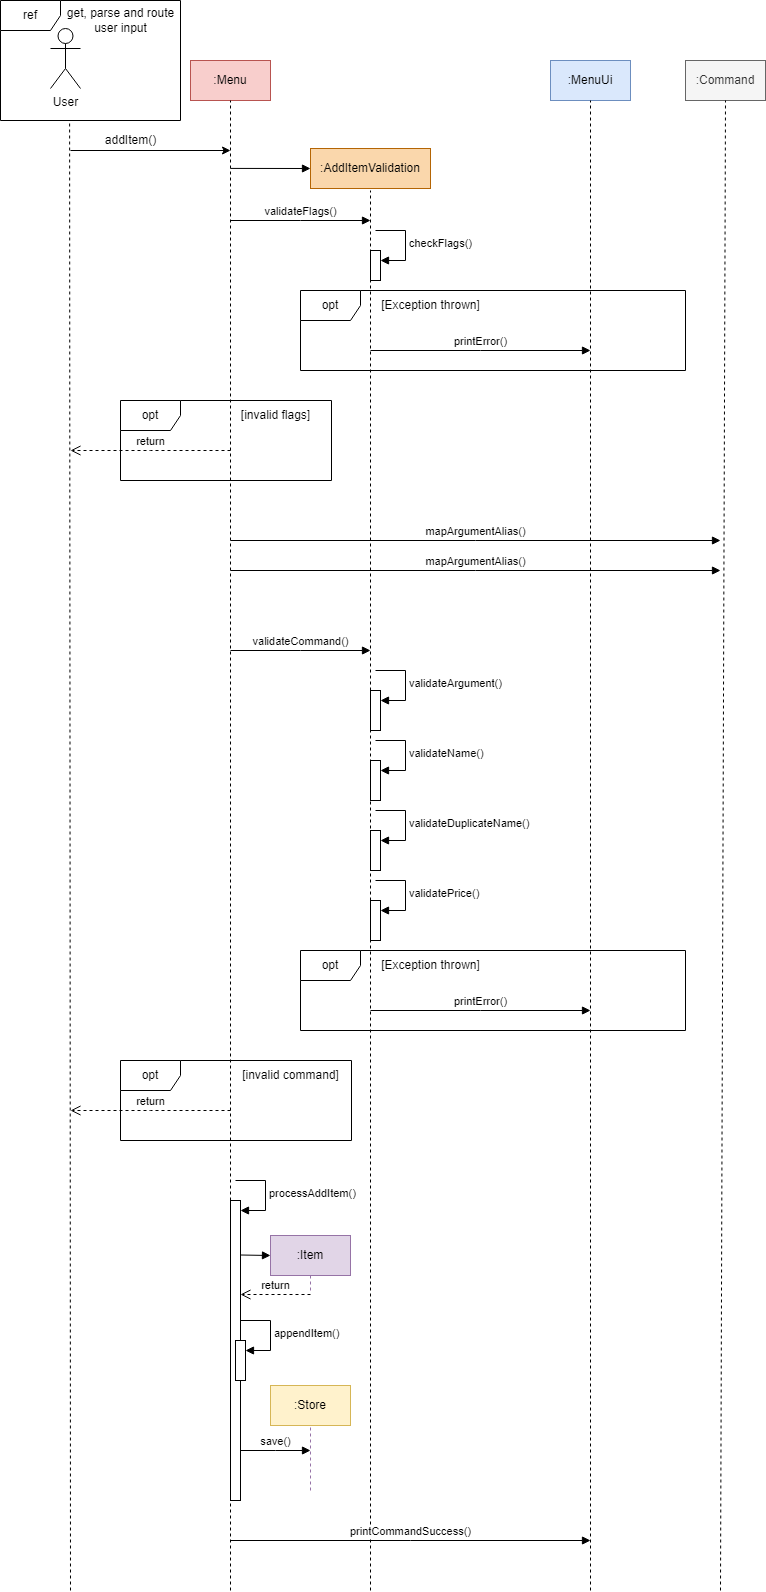

The diagram above was exported from draw.io. Its source (the exported page's mxGraphModel, read from the mxfile embedded in the PNG):
<mxGraphModel dx="1434" dy="764" grid="1" gridSize="10" guides="1" tooltips="1" connect="1" arrows="1" fold="1" page="1" pageScale="1" pageWidth="827" pageHeight="1169" math="0" shadow="0">
  <root>
    <mxCell id="0" />
    <mxCell id="1" parent="0" />
    <mxCell id="cEr3sHqR_d5BWpHvnB1--1" value="User&lt;br&gt;" style="shape=umlActor;verticalLabelPosition=bottom;verticalAlign=top;html=1;outlineConnect=0;" parent="1" vertex="1">
      <mxGeometry x="59" y="68" width="30" height="60" as="geometry" />
    </mxCell>
    <mxCell id="cEr3sHqR_d5BWpHvnB1--2" value="" style="endArrow=none;dashed=1;html=1;rounded=0;entryX=0.384;entryY=1.025;entryDx=0;entryDy=0;entryPerimeter=0;" parent="1" target="JXuNKi70dmy8TWnlBz7u-1" edge="1">
      <mxGeometry width="50" height="50" relative="1" as="geometry">
        <mxPoint x="79" y="1630" as="sourcePoint" />
        <mxPoint x="79" y="190" as="targetPoint" />
      </mxGeometry>
    </mxCell>
    <mxCell id="cEr3sHqR_d5BWpHvnB1--3" value=":Menu" style="rounded=0;whiteSpace=wrap;html=1;fillColor=#f8cecc;strokeColor=#b85450;" parent="1" vertex="1">
      <mxGeometry x="199" y="100" width="80" height="40" as="geometry" />
    </mxCell>
    <mxCell id="cEr3sHqR_d5BWpHvnB1--4" value=":AddItemValidation" style="rounded=0;whiteSpace=wrap;html=1;fillColor=#fad7ac;strokeColor=#b46504;" parent="1" vertex="1">
      <mxGeometry x="319" y="188" width="120" height="40" as="geometry" />
    </mxCell>
    <mxCell id="cEr3sHqR_d5BWpHvnB1--5" value="" style="endArrow=none;dashed=1;html=1;rounded=0;" parent="1" edge="1">
      <mxGeometry width="50" height="50" relative="1" as="geometry">
        <mxPoint x="379" y="1630" as="sourcePoint" />
        <mxPoint x="379" y="230" as="targetPoint" />
      </mxGeometry>
    </mxCell>
    <mxCell id="cEr3sHqR_d5BWpHvnB1--6" value="" style="endArrow=classic;html=1;rounded=0;" parent="1" edge="1">
      <mxGeometry width="50" height="50" relative="1" as="geometry">
        <mxPoint x="79" y="190" as="sourcePoint" />
        <mxPoint x="239" y="190" as="targetPoint" />
      </mxGeometry>
    </mxCell>
    <mxCell id="cEr3sHqR_d5BWpHvnB1--7" value="addItem()" style="text;html=1;align=center;verticalAlign=middle;resizable=0;points=[];autosize=1;strokeColor=none;fillColor=none;" parent="1" vertex="1">
      <mxGeometry x="104" y="165" width="70" height="30" as="geometry" />
    </mxCell>
    <mxCell id="cEr3sHqR_d5BWpHvnB1--8" value="opt" style="shape=umlFrame;whiteSpace=wrap;html=1;pointerEvents=0;" parent="1" vertex="1">
      <mxGeometry x="129" y="440" width="211" height="80" as="geometry" />
    </mxCell>
    <mxCell id="cEr3sHqR_d5BWpHvnB1--9" value="[invalid flags]" style="text;html=1;align=center;verticalAlign=middle;resizable=0;points=[];autosize=1;strokeColor=none;fillColor=none;" parent="1" vertex="1">
      <mxGeometry x="239" y="440" width="90" height="30" as="geometry" />
    </mxCell>
    <mxCell id="cEr3sHqR_d5BWpHvnB1--12" value="" style="endArrow=none;dashed=1;html=1;rounded=0;entryX=0.5;entryY=1;entryDx=0;entryDy=0;" parent="1" target="cEr3sHqR_d5BWpHvnB1--3" edge="1">
      <mxGeometry width="50" height="50" relative="1" as="geometry">
        <mxPoint x="239" y="1630" as="sourcePoint" />
        <mxPoint x="238.5" y="188" as="targetPoint" />
      </mxGeometry>
    </mxCell>
    <mxCell id="JXuNKi70dmy8TWnlBz7u-1" value="ref" style="shape=umlFrame;whiteSpace=wrap;html=1;pointerEvents=0;" parent="1" vertex="1">
      <mxGeometry x="9" y="40" width="180" height="120" as="geometry" />
    </mxCell>
    <mxCell id="JXuNKi70dmy8TWnlBz7u-2" value="get, parse and route &lt;br&gt;user input" style="text;html=1;align=center;verticalAlign=middle;resizable=0;points=[];autosize=1;strokeColor=none;fillColor=none;" parent="1" vertex="1">
      <mxGeometry x="64" y="40" width="130" height="40" as="geometry" />
    </mxCell>
    <mxCell id="-FADUJkleiBHgiKgFsK0-2" value="" style="html=1;verticalAlign=bottom;endArrow=block;edgeStyle=elbowEdgeStyle;elbow=vertical;curved=0;rounded=0;" parent="1" edge="1">
      <mxGeometry width="80" relative="1" as="geometry">
        <mxPoint x="239" y="207.92" as="sourcePoint" />
        <mxPoint x="319" y="207.92" as="targetPoint" />
      </mxGeometry>
    </mxCell>
    <mxCell id="otIZF6GWR8q7pjllqLWx-1" value="validateFlags()" style="html=1;verticalAlign=bottom;endArrow=block;edgeStyle=elbowEdgeStyle;elbow=vertical;curved=0;rounded=0;" edge="1" parent="1">
      <mxGeometry width="80" relative="1" as="geometry">
        <mxPoint x="239" y="260" as="sourcePoint" />
        <mxPoint x="379" y="260" as="targetPoint" />
      </mxGeometry>
    </mxCell>
    <mxCell id="otIZF6GWR8q7pjllqLWx-7" value="" style="html=1;points=[];perimeter=orthogonalPerimeter;outlineConnect=0;targetShapes=umlLifeline;portConstraint=eastwest;newEdgeStyle={&quot;edgeStyle&quot;:&quot;elbowEdgeStyle&quot;,&quot;elbow&quot;:&quot;vertical&quot;,&quot;curved&quot;:0,&quot;rounded&quot;:0};" vertex="1" parent="1">
      <mxGeometry x="379" y="290" width="10" height="30" as="geometry" />
    </mxCell>
    <mxCell id="otIZF6GWR8q7pjllqLWx-8" value="checkFlags()" style="html=1;align=left;spacingLeft=2;endArrow=block;rounded=0;edgeStyle=orthogonalEdgeStyle;curved=0;rounded=0;" edge="1" target="otIZF6GWR8q7pjllqLWx-7" parent="1">
      <mxGeometry relative="1" as="geometry">
        <mxPoint x="384" y="270" as="sourcePoint" />
        <Array as="points">
          <mxPoint x="414" y="300" />
        </Array>
      </mxGeometry>
    </mxCell>
    <mxCell id="otIZF6GWR8q7pjllqLWx-9" value="" style="html=1;points=[];perimeter=orthogonalPerimeter;outlineConnect=0;targetShapes=umlLifeline;portConstraint=eastwest;newEdgeStyle={&quot;edgeStyle&quot;:&quot;elbowEdgeStyle&quot;,&quot;elbow&quot;:&quot;vertical&quot;,&quot;curved&quot;:0,&quot;rounded&quot;:0};" vertex="1" parent="1">
      <mxGeometry x="379" y="730" width="10" height="40" as="geometry" />
    </mxCell>
    <mxCell id="otIZF6GWR8q7pjllqLWx-10" value="validateArgument()" style="html=1;align=left;spacingLeft=2;endArrow=block;rounded=0;edgeStyle=orthogonalEdgeStyle;curved=0;rounded=0;" edge="1" target="otIZF6GWR8q7pjllqLWx-9" parent="1">
      <mxGeometry relative="1" as="geometry">
        <mxPoint x="384" y="710" as="sourcePoint" />
        <Array as="points">
          <mxPoint x="414" y="740" />
        </Array>
      </mxGeometry>
    </mxCell>
    <mxCell id="otIZF6GWR8q7pjllqLWx-11" value="" style="html=1;points=[];perimeter=orthogonalPerimeter;outlineConnect=0;targetShapes=umlLifeline;portConstraint=eastwest;newEdgeStyle={&quot;edgeStyle&quot;:&quot;elbowEdgeStyle&quot;,&quot;elbow&quot;:&quot;vertical&quot;,&quot;curved&quot;:0,&quot;rounded&quot;:0};" vertex="1" parent="1">
      <mxGeometry x="379" y="800" width="10" height="40" as="geometry" />
    </mxCell>
    <mxCell id="otIZF6GWR8q7pjllqLWx-12" value="validateName()" style="html=1;align=left;spacingLeft=2;endArrow=block;rounded=0;edgeStyle=orthogonalEdgeStyle;curved=0;rounded=0;" edge="1" target="otIZF6GWR8q7pjllqLWx-11" parent="1">
      <mxGeometry relative="1" as="geometry">
        <mxPoint x="384" y="780" as="sourcePoint" />
        <Array as="points">
          <mxPoint x="414" y="810" />
        </Array>
      </mxGeometry>
    </mxCell>
    <mxCell id="otIZF6GWR8q7pjllqLWx-13" value="" style="html=1;points=[];perimeter=orthogonalPerimeter;outlineConnect=0;targetShapes=umlLifeline;portConstraint=eastwest;newEdgeStyle={&quot;edgeStyle&quot;:&quot;elbowEdgeStyle&quot;,&quot;elbow&quot;:&quot;vertical&quot;,&quot;curved&quot;:0,&quot;rounded&quot;:0};" vertex="1" parent="1">
      <mxGeometry x="379" y="870" width="10" height="40" as="geometry" />
    </mxCell>
    <mxCell id="otIZF6GWR8q7pjllqLWx-14" value="validateDuplicateName()" style="html=1;align=left;spacingLeft=2;endArrow=block;rounded=0;edgeStyle=orthogonalEdgeStyle;curved=0;rounded=0;" edge="1" target="otIZF6GWR8q7pjllqLWx-13" parent="1">
      <mxGeometry relative="1" as="geometry">
        <mxPoint x="384" y="850" as="sourcePoint" />
        <Array as="points">
          <mxPoint x="414" y="880" />
        </Array>
      </mxGeometry>
    </mxCell>
    <mxCell id="otIZF6GWR8q7pjllqLWx-15" value="" style="html=1;points=[];perimeter=orthogonalPerimeter;outlineConnect=0;targetShapes=umlLifeline;portConstraint=eastwest;newEdgeStyle={&quot;edgeStyle&quot;:&quot;elbowEdgeStyle&quot;,&quot;elbow&quot;:&quot;vertical&quot;,&quot;curved&quot;:0,&quot;rounded&quot;:0};" vertex="1" parent="1">
      <mxGeometry x="379" y="940" width="10" height="40" as="geometry" />
    </mxCell>
    <mxCell id="otIZF6GWR8q7pjllqLWx-16" value="validatePrice()" style="html=1;align=left;spacingLeft=2;endArrow=block;rounded=0;edgeStyle=orthogonalEdgeStyle;curved=0;rounded=0;" edge="1" target="otIZF6GWR8q7pjllqLWx-15" parent="1">
      <mxGeometry relative="1" as="geometry">
        <mxPoint x="384" y="920" as="sourcePoint" />
        <Array as="points">
          <mxPoint x="414" y="950" />
        </Array>
      </mxGeometry>
    </mxCell>
    <mxCell id="otIZF6GWR8q7pjllqLWx-17" value="opt" style="shape=umlFrame;whiteSpace=wrap;html=1;pointerEvents=0;" vertex="1" parent="1">
      <mxGeometry x="309" y="330" width="385" height="80" as="geometry" />
    </mxCell>
    <mxCell id="otIZF6GWR8q7pjllqLWx-18" value="[Exception thrown]" style="text;html=1;align=center;verticalAlign=middle;resizable=0;points=[];autosize=1;strokeColor=none;fillColor=none;" vertex="1" parent="1">
      <mxGeometry x="379" y="330" width="120" height="30" as="geometry" />
    </mxCell>
    <mxCell id="otIZF6GWR8q7pjllqLWx-19" value=":MenuUi" style="rounded=0;whiteSpace=wrap;html=1;fillColor=#dae8fc;strokeColor=#6c8ebf;" vertex="1" parent="1">
      <mxGeometry x="559" y="100" width="80" height="40" as="geometry" />
    </mxCell>
    <mxCell id="otIZF6GWR8q7pjllqLWx-20" value="" style="endArrow=none;dashed=1;html=1;rounded=0;entryX=0.5;entryY=1;entryDx=0;entryDy=0;" edge="1" parent="1" target="otIZF6GWR8q7pjllqLWx-19">
      <mxGeometry width="50" height="50" relative="1" as="geometry">
        <mxPoint x="599" y="1630" as="sourcePoint" />
        <mxPoint x="598.5" y="188" as="targetPoint" />
      </mxGeometry>
    </mxCell>
    <mxCell id="otIZF6GWR8q7pjllqLWx-21" value="printError()" style="html=1;verticalAlign=bottom;endArrow=block;edgeStyle=elbowEdgeStyle;elbow=vertical;curved=0;rounded=0;" edge="1" parent="1">
      <mxGeometry width="80" relative="1" as="geometry">
        <mxPoint x="379" y="390" as="sourcePoint" />
        <mxPoint x="599" y="390" as="targetPoint" />
      </mxGeometry>
    </mxCell>
    <mxCell id="otIZF6GWR8q7pjllqLWx-22" value=":Command" style="rounded=0;whiteSpace=wrap;html=1;fillColor=#f5f5f5;strokeColor=#666666;fontColor=#333333;" vertex="1" parent="1">
      <mxGeometry x="694" y="100" width="80" height="40" as="geometry" />
    </mxCell>
    <mxCell id="otIZF6GWR8q7pjllqLWx-23" value="" style="endArrow=none;dashed=1;html=1;rounded=0;entryX=0.5;entryY=1;entryDx=0;entryDy=0;" edge="1" parent="1" target="otIZF6GWR8q7pjllqLWx-22">
      <mxGeometry width="50" height="50" relative="1" as="geometry">
        <mxPoint x="729" y="1630" as="sourcePoint" />
        <mxPoint x="733.5" y="188" as="targetPoint" />
      </mxGeometry>
    </mxCell>
    <mxCell id="otIZF6GWR8q7pjllqLWx-27" value="return" style="html=1;verticalAlign=bottom;endArrow=open;dashed=1;endSize=8;edgeStyle=elbowEdgeStyle;elbow=vertical;curved=0;rounded=0;" edge="1" parent="1">
      <mxGeometry relative="1" as="geometry">
        <mxPoint x="239" y="490" as="sourcePoint" />
        <mxPoint x="79" y="490" as="targetPoint" />
      </mxGeometry>
    </mxCell>
    <mxCell id="otIZF6GWR8q7pjllqLWx-29" value="mapArgumentAlias()" style="html=1;verticalAlign=bottom;endArrow=block;edgeStyle=elbowEdgeStyle;elbow=vertical;curved=0;rounded=0;" edge="1" parent="1">
      <mxGeometry width="80" relative="1" as="geometry">
        <mxPoint x="239" y="580" as="sourcePoint" />
        <mxPoint x="729" y="580" as="targetPoint" />
        <mxPoint as="offset" />
      </mxGeometry>
    </mxCell>
    <mxCell id="otIZF6GWR8q7pjllqLWx-35" value="mapArgumentAlias()" style="html=1;verticalAlign=bottom;endArrow=block;edgeStyle=elbowEdgeStyle;elbow=vertical;curved=0;rounded=0;" edge="1" parent="1">
      <mxGeometry width="80" relative="1" as="geometry">
        <mxPoint x="239" y="610" as="sourcePoint" />
        <mxPoint x="729" y="610" as="targetPoint" />
        <mxPoint as="offset" />
      </mxGeometry>
    </mxCell>
    <mxCell id="otIZF6GWR8q7pjllqLWx-36" value="validateCommand()" style="html=1;verticalAlign=bottom;endArrow=block;edgeStyle=elbowEdgeStyle;elbow=vertical;curved=0;rounded=0;" edge="1" parent="1">
      <mxGeometry width="80" relative="1" as="geometry">
        <mxPoint x="239" y="690" as="sourcePoint" />
        <mxPoint x="379" y="690" as="targetPoint" />
        <mxPoint as="offset" />
      </mxGeometry>
    </mxCell>
    <mxCell id="otIZF6GWR8q7pjllqLWx-55" value="opt" style="shape=umlFrame;whiteSpace=wrap;html=1;pointerEvents=0;" vertex="1" parent="1">
      <mxGeometry x="129" y="1100" width="231" height="80" as="geometry" />
    </mxCell>
    <mxCell id="otIZF6GWR8q7pjllqLWx-56" value="[invalid command]" style="text;html=1;align=center;verticalAlign=middle;resizable=0;points=[];autosize=1;strokeColor=none;fillColor=none;" vertex="1" parent="1">
      <mxGeometry x="239" y="1100" width="120" height="30" as="geometry" />
    </mxCell>
    <mxCell id="otIZF6GWR8q7pjllqLWx-57" value="opt" style="shape=umlFrame;whiteSpace=wrap;html=1;pointerEvents=0;" vertex="1" parent="1">
      <mxGeometry x="309" y="990" width="385" height="80" as="geometry" />
    </mxCell>
    <mxCell id="otIZF6GWR8q7pjllqLWx-58" value="[Exception thrown]" style="text;html=1;align=center;verticalAlign=middle;resizable=0;points=[];autosize=1;strokeColor=none;fillColor=none;" vertex="1" parent="1">
      <mxGeometry x="379" y="990" width="120" height="30" as="geometry" />
    </mxCell>
    <mxCell id="otIZF6GWR8q7pjllqLWx-59" value="printError()" style="html=1;verticalAlign=bottom;endArrow=block;edgeStyle=elbowEdgeStyle;elbow=vertical;curved=0;rounded=0;" edge="1" parent="1">
      <mxGeometry width="80" relative="1" as="geometry">
        <mxPoint x="379" y="1050" as="sourcePoint" />
        <mxPoint x="599" y="1050" as="targetPoint" />
      </mxGeometry>
    </mxCell>
    <mxCell id="otIZF6GWR8q7pjllqLWx-60" value="return" style="html=1;verticalAlign=bottom;endArrow=open;dashed=1;endSize=8;edgeStyle=elbowEdgeStyle;elbow=vertical;curved=0;rounded=0;" edge="1" parent="1">
      <mxGeometry relative="1" as="geometry">
        <mxPoint x="239" y="1150" as="sourcePoint" />
        <mxPoint x="79" y="1150" as="targetPoint" />
      </mxGeometry>
    </mxCell>
    <mxCell id="otIZF6GWR8q7pjllqLWx-61" value="" style="html=1;points=[];perimeter=orthogonalPerimeter;outlineConnect=0;targetShapes=umlLifeline;portConstraint=eastwest;newEdgeStyle={&quot;edgeStyle&quot;:&quot;elbowEdgeStyle&quot;,&quot;elbow&quot;:&quot;vertical&quot;,&quot;curved&quot;:0,&quot;rounded&quot;:0};" vertex="1" parent="1">
      <mxGeometry x="239" y="1240" width="10" height="300" as="geometry" />
    </mxCell>
    <mxCell id="otIZF6GWR8q7pjllqLWx-62" value="processAddItem()" style="html=1;align=left;spacingLeft=2;endArrow=block;rounded=0;edgeStyle=orthogonalEdgeStyle;curved=0;rounded=0;" edge="1" target="otIZF6GWR8q7pjllqLWx-61" parent="1">
      <mxGeometry relative="1" as="geometry">
        <mxPoint x="244" y="1220" as="sourcePoint" />
        <Array as="points">
          <mxPoint x="274" y="1250" />
        </Array>
      </mxGeometry>
    </mxCell>
    <mxCell id="otIZF6GWR8q7pjllqLWx-69" value=":Item" style="rounded=0;whiteSpace=wrap;html=1;fillColor=#e1d5e7;strokeColor=#9673a6;" vertex="1" parent="1">
      <mxGeometry x="279" y="1275" width="80" height="40" as="geometry" />
    </mxCell>
    <mxCell id="otIZF6GWR8q7pjllqLWx-70" value="" style="endArrow=none;dashed=1;html=1;rounded=0;entryX=0.5;entryY=1;entryDx=0;entryDy=0;fillColor=#e1d5e7;strokeColor=#9673a6;" edge="1" parent="1" target="otIZF6GWR8q7pjllqLWx-69">
      <mxGeometry width="50" height="50" relative="1" as="geometry">
        <mxPoint x="319" y="1330" as="sourcePoint" />
        <mxPoint x="318.5" y="1363" as="targetPoint" />
      </mxGeometry>
    </mxCell>
    <mxCell id="otIZF6GWR8q7pjllqLWx-71" value="" style="html=1;verticalAlign=bottom;endArrow=block;edgeStyle=elbowEdgeStyle;elbow=vertical;curved=0;rounded=0;" edge="1" parent="1">
      <mxGeometry width="80" relative="1" as="geometry">
        <mxPoint x="249" y="1294.5" as="sourcePoint" />
        <mxPoint x="279" y="1295" as="targetPoint" />
      </mxGeometry>
    </mxCell>
    <mxCell id="otIZF6GWR8q7pjllqLWx-72" value="return" style="html=1;verticalAlign=bottom;endArrow=open;dashed=1;endSize=8;edgeStyle=elbowEdgeStyle;elbow=vertical;curved=0;rounded=0;" edge="1" parent="1">
      <mxGeometry relative="1" as="geometry">
        <mxPoint x="319" y="1334" as="sourcePoint" />
        <mxPoint x="249" y="1334" as="targetPoint" />
      </mxGeometry>
    </mxCell>
    <mxCell id="otIZF6GWR8q7pjllqLWx-73" value="" style="html=1;points=[];perimeter=orthogonalPerimeter;outlineConnect=0;targetShapes=umlLifeline;portConstraint=eastwest;newEdgeStyle={&quot;edgeStyle&quot;:&quot;elbowEdgeStyle&quot;,&quot;elbow&quot;:&quot;vertical&quot;,&quot;curved&quot;:0,&quot;rounded&quot;:0};" vertex="1" parent="1">
      <mxGeometry x="244" y="1380" width="10" height="40" as="geometry" />
    </mxCell>
    <mxCell id="otIZF6GWR8q7pjllqLWx-74" value="appendItem()" style="html=1;align=left;spacingLeft=2;endArrow=block;rounded=0;edgeStyle=orthogonalEdgeStyle;curved=0;rounded=0;" edge="1" target="otIZF6GWR8q7pjllqLWx-73" parent="1">
      <mxGeometry relative="1" as="geometry">
        <mxPoint x="249" y="1360" as="sourcePoint" />
        <Array as="points">
          <mxPoint x="279" y="1390" />
        </Array>
      </mxGeometry>
    </mxCell>
    <mxCell id="otIZF6GWR8q7pjllqLWx-75" value=":Store" style="rounded=0;whiteSpace=wrap;html=1;fillColor=#fff2cc;strokeColor=#d6b656;" vertex="1" parent="1">
      <mxGeometry x="279" y="1425" width="80" height="40" as="geometry" />
    </mxCell>
    <mxCell id="otIZF6GWR8q7pjllqLWx-76" value="" style="endArrow=none;dashed=1;html=1;rounded=0;entryX=0.5;entryY=1;entryDx=0;entryDy=0;fillColor=#e1d5e7;strokeColor=#9673a6;" edge="1" parent="1" target="otIZF6GWR8q7pjllqLWx-75">
      <mxGeometry width="50" height="50" relative="1" as="geometry">
        <mxPoint x="319" y="1530" as="sourcePoint" />
        <mxPoint x="318.5" y="1513" as="targetPoint" />
      </mxGeometry>
    </mxCell>
    <mxCell id="otIZF6GWR8q7pjllqLWx-77" value="save()" style="html=1;verticalAlign=bottom;endArrow=block;edgeStyle=elbowEdgeStyle;elbow=vertical;curved=0;rounded=0;" edge="1" parent="1">
      <mxGeometry width="80" relative="1" as="geometry">
        <mxPoint x="249" y="1490" as="sourcePoint" />
        <mxPoint x="319" y="1490" as="targetPoint" />
      </mxGeometry>
    </mxCell>
    <mxCell id="otIZF6GWR8q7pjllqLWx-78" value="printCommandSuccess()" style="html=1;verticalAlign=bottom;endArrow=block;edgeStyle=elbowEdgeStyle;elbow=vertical;curved=0;rounded=0;" edge="1" parent="1">
      <mxGeometry width="80" relative="1" as="geometry">
        <mxPoint x="239" y="1580" as="sourcePoint" />
        <mxPoint x="599" y="1580" as="targetPoint" />
      </mxGeometry>
    </mxCell>
  </root>
</mxGraphModel>